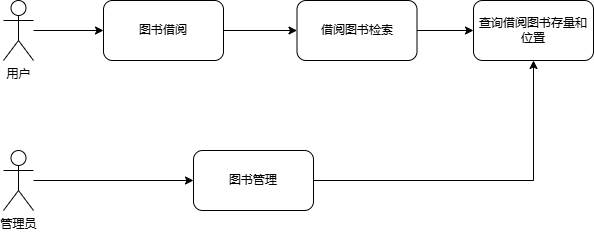

The diagram above was exported from draw.io. Its source (the exported page's mxGraphModel, read from the mxfile embedded in the PNG):
<mxGraphModel dx="706" dy="642" grid="1" gridSize="10" guides="1" tooltips="1" connect="1" arrows="1" fold="1" page="1" pageScale="1" pageWidth="827" pageHeight="1169" math="0" shadow="0">
  <root>
    <mxCell id="0" />
    <mxCell id="1" parent="0" />
    <mxCell id="903K4s3TLRO2DoKHVH2S-5" value="" style="edgeStyle=orthogonalEdgeStyle;rounded=0;orthogonalLoop=1;jettySize=auto;html=1;" edge="1" parent="1" source="903K4s3TLRO2DoKHVH2S-1" target="903K4s3TLRO2DoKHVH2S-4">
      <mxGeometry relative="1" as="geometry" />
    </mxCell>
    <mxCell id="903K4s3TLRO2DoKHVH2S-1" value="用户" style="shape=umlActor;verticalLabelPosition=bottom;verticalAlign=top;html=1;outlineConnect=0;" vertex="1" parent="1">
      <mxGeometry x="60" y="180" width="30" height="60" as="geometry" />
    </mxCell>
    <mxCell id="903K4s3TLRO2DoKHVH2S-7" value="" style="edgeStyle=orthogonalEdgeStyle;rounded=0;orthogonalLoop=1;jettySize=auto;html=1;" edge="1" parent="1" source="903K4s3TLRO2DoKHVH2S-4" target="903K4s3TLRO2DoKHVH2S-6">
      <mxGeometry relative="1" as="geometry" />
    </mxCell>
    <mxCell id="903K4s3TLRO2DoKHVH2S-4" value="图书借阅" style="rounded=1;whiteSpace=wrap;html=1;" vertex="1" parent="1">
      <mxGeometry x="160" y="180" width="120" height="60" as="geometry" />
    </mxCell>
    <mxCell id="903K4s3TLRO2DoKHVH2S-9" value="" style="edgeStyle=orthogonalEdgeStyle;rounded=0;orthogonalLoop=1;jettySize=auto;html=1;" edge="1" parent="1" source="903K4s3TLRO2DoKHVH2S-6" target="903K4s3TLRO2DoKHVH2S-8">
      <mxGeometry relative="1" as="geometry" />
    </mxCell>
    <mxCell id="903K4s3TLRO2DoKHVH2S-6" value="借阅图书检索" style="rounded=1;whiteSpace=wrap;html=1;" vertex="1" parent="1">
      <mxGeometry x="353.5" y="180" width="120" height="60" as="geometry" />
    </mxCell>
    <mxCell id="903K4s3TLRO2DoKHVH2S-8" value="查询借阅图书存量和位置" style="rounded=1;whiteSpace=wrap;html=1;" vertex="1" parent="1">
      <mxGeometry x="530" y="180" width="120" height="60" as="geometry" />
    </mxCell>
    <mxCell id="903K4s3TLRO2DoKHVH2S-12" style="edgeStyle=orthogonalEdgeStyle;rounded=0;orthogonalLoop=1;jettySize=auto;html=1;entryX=0;entryY=0.5;entryDx=0;entryDy=0;" edge="1" parent="1" source="903K4s3TLRO2DoKHVH2S-10" target="903K4s3TLRO2DoKHVH2S-11">
      <mxGeometry relative="1" as="geometry" />
    </mxCell>
    <mxCell id="903K4s3TLRO2DoKHVH2S-10" value="管理员" style="shape=umlActor;verticalLabelPosition=bottom;verticalAlign=top;html=1;outlineConnect=0;" vertex="1" parent="1">
      <mxGeometry x="60" y="330" width="30" height="60" as="geometry" />
    </mxCell>
    <mxCell id="903K4s3TLRO2DoKHVH2S-13" style="edgeStyle=orthogonalEdgeStyle;rounded=0;orthogonalLoop=1;jettySize=auto;html=1;entryX=0.5;entryY=1;entryDx=0;entryDy=0;" edge="1" parent="1" source="903K4s3TLRO2DoKHVH2S-11" target="903K4s3TLRO2DoKHVH2S-8">
      <mxGeometry relative="1" as="geometry" />
    </mxCell>
    <mxCell id="903K4s3TLRO2DoKHVH2S-11" value="图书管理" style="rounded=1;whiteSpace=wrap;html=1;" vertex="1" parent="1">
      <mxGeometry x="250" y="330" width="120" height="60" as="geometry" />
    </mxCell>
  </root>
</mxGraphModel>